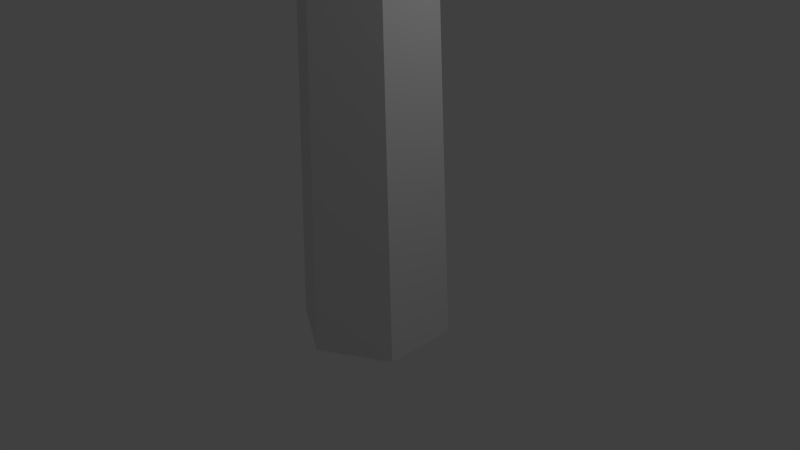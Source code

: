 # Source: lighthouse.blend  (saved by Blender 2.70.0; exported with 4.5.12 LTS)
import bpy
from mathutils import Matrix  # noqa: F401  (used for matrix-valued properties, if any)

bpy.ops.wm.read_factory_settings(use_empty=True)
scene = bpy.context.scene
scene.name = 'Scene'

# ---- collections
col_collection_1 = bpy.data.collections.new('Collection 1'); scene.collection.children.link(col_collection_1)

# ---- materials (node trees are filled in below, after node groups)
mat_lighthouse = bpy.data.materials.new('Lighthouse')
mat_lighthouse.alpha_threshold = 0.0
mat_lighthouse.use_transparent_shadow = False
mat_lighthouse.roughness = 0.5
mat_lighthouse.line_color = (0.0, 0.0, 0.0, 1.0)

# ---- material node trees

# ---- world
world_world = bpy.data.worlds.new('World'); scene.world = world_world
world_world.color = (0.05088, 0.05088, 0.05088)
world_world.use_sun_shadow = False
world_world.sun_shadow_jitter_overblur = 0.0
world_world.cycles.sampling_method = 'MANUAL'
world_world.cycles.sample_map_resolution = 256

# ---- cameras
cam_camera = bpy.data.cameras.new('Camera')
cam_camera.clip_end = 100.0
cam_camera.lens = 35.0
cam_camera.sensor_width = 32.0
cam_camera.sensor_height = 18.0
cam_camera.ortho_scale = 7.314
cam_camera.dof.focus_distance = 0.0
cam_camera.dof.aperture_fstop = 128.0

# ---- lights
light_lamp = bpy.data.lights.new('Lamp', 'POINT')
light_lamp.transmission_factor = 0.0
light_lamp.cutoff_distance = 30.0
light_lamp.energy = 100.0
light_lamp.shadow_buffer_clip_start = 1.001
light_lamp.shadow_soft_size = 0.1
light_lamp.shadow_maximum_resolution = 0.006
light_lamp.use_absolute_resolution = True
light_lamp.cycles.use_multiple_importance_sampling = False

# ---- meshes
me_cylinder = bpy.data.meshes.new('Cylinder')
me_cylinder.from_pydata([(0.0, 1.0, -1.0), (-5.428e-09, 0.7268, 6.695), (0.866, 0.5, -1.0), (0.6294, 0.3634, 6.695), (0.866, -0.5, -1.0), (0.6294, -0.3634, 6.695), (-8.742e-08, -1.0, -1.0), (-6.897e-08, -0.7268, 6.695), (-0.866, -0.5, -1.0), (-0.6294, -0.3634, 6.695), (-0.866, 0.5, -1.0), (-0.6294, 0.3634, 6.695), (4.494e-09, 1.226, 6.819), (1.062, 0.6131, 6.819), (1.062, -0.6131, 6.819), (-1.027e-07, -1.226, 6.819), (-1.062, -0.6131, 6.819), (-1.062, 0.6131, 6.819), (6.41e-08, 1.226, 7.076), (1.062, 0.6131, 7.076), (1.062, -0.6131, 7.076), (-4.31e-08, -1.226, 7.076), (-1.062, -0.6131, 7.076), (-1.062, 0.6131, 7.076), (7.061e-08, 0.7066, 7.076), (0.6119, 0.3533, 7.076), (0.6119, -0.3533, 7.076), (8.843e-09, -0.7066, 7.076), (-0.6119, -0.3533, 7.076), (-0.6119, 0.3533, 7.076), (-2.87e-07, 0.7066, 8.369), (0.6119, 0.3533, 8.369), (0.6119, -0.3533, 8.369), (-3.488e-07, -0.7066, 8.369), (-0.6119, -0.3533, 8.369), (-0.6119, 0.3533, 8.369), (-2.721e-07, 0.9148, 8.369), (0.7923, 0.4574, 8.369), (0.7923, -0.4574, 8.369), (-3.52e-07, -0.9148, 8.369), (-0.7923, -0.4574, 8.369), (-0.7923, 0.4574, 8.369), (-2.125e-07, 0.9148, 8.582), (0.7923, 0.4574, 8.582), (0.7923, -0.4574, 8.582), (-2.924e-07, -0.9148, 8.582), (-0.7923, -0.4574, 8.582), (-0.7923, 0.4574, 8.582), (-2.165e-07, 0.8345, 8.582), (0.7227, 0.4172, 8.582), (0.7227, -0.4172, 8.582), (-2.894e-07, -0.8345, 8.582), (-0.7227, -0.4172, 8.582), (-0.7227, 0.4172, 8.582), (-2.254e-07, 0.6568, 9.089), (0.5688, 0.3284, 9.089), (0.5688, -0.3284, 9.089), (-2.828e-07, -0.6568, 9.089), (-0.5688, -0.3284, 9.089), (-0.5688, 0.3284, 9.089), (-2.431e-07, 0.3036, 9.47), (0.2629, 0.1518, 9.47), (0.2629, -0.1518, 9.47), (-2.696e-07, -0.3036, 9.47), (-0.2629, -0.1518, 9.47), (-0.2629, 0.1518, 9.47), (-2.622e-07, 0.1384, 9.505), (0.1199, 0.06922, 9.505), (0.1199, -0.06922, 9.505), (-2.743e-07, -0.1384, 9.505), (-0.1199, -0.06922, 9.505), (-0.1199, 0.06922, 9.505)], [], [(0, 1, 3, 2), (2, 3, 5, 4), (4, 5, 7, 6), (6, 7, 9, 8), (1, 11, 17, 12), (10, 11, 1, 0), (8, 9, 11, 10), (0, 2, 4, 6, 8, 10), (12, 17, 23, 18), (11, 9, 16, 17), (9, 7, 15, 16), (7, 5, 14, 15), (5, 3, 13, 14), (3, 1, 12, 13), (18, 23, 29, 24), (17, 16, 22, 23), (16, 15, 21, 22), (15, 14, 20, 21), (14, 13, 19, 20), (13, 12, 18, 19), (24, 29, 35, 30), (23, 22, 28, 29), (22, 21, 27, 28), (21, 20, 26, 27), (20, 19, 25, 26), (19, 18, 24, 25), (30, 35, 41, 36), (29, 28, 34, 35), (28, 27, 33, 34), (27, 26, 32, 33), (26, 25, 31, 32), (25, 24, 30, 31), (36, 41, 47, 42), (35, 34, 40, 41), (34, 33, 39, 40), (33, 32, 38, 39), (32, 31, 37, 38), (31, 30, 36, 37), (42, 47, 53, 48), (41, 40, 46, 47), (40, 39, 45, 46), (39, 38, 44, 45), (38, 37, 43, 44), (37, 36, 42, 43), (48, 53, 59, 54), (47, 46, 52, 53), (46, 45, 51, 52), (45, 44, 50, 51), (44, 43, 49, 50), (43, 42, 48, 49), (54, 59, 65, 60), (53, 52, 58, 59), (52, 51, 57, 58), (51, 50, 56, 57), (50, 49, 55, 56), (49, 48, 54, 55), (60, 65, 71, 66), (59, 58, 64, 65), (58, 57, 63, 64), (57, 56, 62, 63), (56, 55, 61, 62), (55, 54, 60, 61), (67, 66, 71, 70, 69, 68), (65, 64, 70, 71), (64, 63, 69, 70), (63, 62, 68, 69), (62, 61, 67, 68), (61, 60, 66, 67)])
_uv = me_cylinder.uv_layers.new(name='UVMap')
_uv.uv.foreach_set('vector', [0.09712, 0.007932, 0.1503, 0.7552, 0.0798, 0.7552, 0.0001667, 0.007932, 0.5831, 0.007932, 0.5035, 0.7552, 0.433, 0.7552, 0.4861, 0.007932, 0.4861, 0.007932, 0.433, 0.7552, 0.3624, 0.7552, 0.3889, 0.007932, 0.3889, 0.007932, 0.3624, 0.7552, 0.2916, 0.7552, 0.2916, 0.007932, 0.8657, 0.8936, 0.7863, 0.8958, 0.7898, 0.8506, 0.8723, 0.8504, 0.1943, 0.007932, 0.2209, 0.7552, 0.1503, 0.7552, 0.09712, 0.007932, 0.2916, 0.007932, 0.2916, 0.7552, 0.2209, 0.7552, 0.1943, 0.007932, 0.752, 0.4618, 0.752, 0.5591, 0.6677, 0.6078, 0.5834, 0.5591, 0.5834, 0.4618, 0.6677, 0.4131, 0.8723, 0.8504, 0.7898, 0.8506, 0.7885, 0.831, 0.8715, 0.8293, 0.7863, 0.8958, 0.7066, 0.8991, 0.7103, 0.8527, 0.7898, 0.8506, 0.7066, 0.8991, 0.6256, 0.9015, 0.6305, 0.8535, 0.7103, 0.8527, 0.6256, 0.9015, 0.5415, 0.9028, 0.5472, 0.8502, 0.6305, 0.8535, 0.5415, 0.9028, 0.448, 0.9083, 0.4195, 0.8403, 0.5472, 0.8502, 0.9555, 0.9107, 0.8657, 0.8936, 0.8723, 0.8504, 0.997, 0.861, 0.8715, 0.8293, 0.7885, 0.831, 0.7916, 0.7824, 0.8733, 0.7759, 0.7898, 0.8506, 0.7103, 0.8527, 0.7091, 0.8334, 0.7885, 0.831, 0.7103, 0.8527, 0.6305, 0.8535, 0.63, 0.8339, 0.7091, 0.8334, 0.6305, 0.8535, 0.5472, 0.8502, 0.5482, 0.8289, 0.63, 0.8339, 0.5472, 0.8502, 0.4195, 0.8403, 0.4257, 0.8062, 0.5482, 0.8289, 0.997, 0.861, 0.8723, 0.8504, 0.8715, 0.8293, 0.9998, 0.8266, 0.8718, 0.06894, 0.8718, 0.1377, 0.7459, 0.1377, 0.7459, 0.06894, 0.7885, 0.831, 0.7091, 0.8334, 0.713, 0.7867, 0.7916, 0.7824, 0.7091, 0.8334, 0.63, 0.8339, 0.6355, 0.7886, 0.713, 0.7867, 0.63, 0.8339, 0.5482, 0.8289, 0.5584, 0.7864, 0.6355, 0.7886, 0.5482, 0.8289, 0.4257, 0.8062, 0.4731, 0.7612, 0.5584, 0.7864, 0.9998, 0.8266, 0.8715, 0.8293, 0.8733, 0.7759, 0.9633, 0.7612, 0.3804, 0.8719, 0.3337, 0.9331, 0.3217, 0.9172, 0.3661, 0.8613, 0.8718, 0.1377, 0.8718, 0.2065, 0.7459, 0.2065, 0.7459, 0.1377, 0.8718, 0.2065, 0.8718, 0.2753, 0.7459, 0.2753, 0.7459, 0.2065, 0.8718, 0.2753, 0.8718, 0.344, 0.7459, 0.344, 0.7459, 0.2753, 0.8718, 0.344, 0.8718, 0.4128, 0.7459, 0.4128, 0.7459, 0.344, 0.8718, 0.0001671, 0.8718, 0.06894, 0.7459, 0.06894, 0.7459, 0.0001667, 0.3661, 0.8613, 0.3217, 0.9172, 0.3091, 0.9036, 0.35, 0.8521, 0.3337, 0.9331, 0.2621, 0.9722, 0.2582, 0.9508, 0.3217, 0.9172, 0.2621, 0.9722, 0.1735, 0.9722, 0.1809, 0.9494, 0.2582, 0.9508, 0.1735, 0.9722, 0.0857, 0.9273, 0.1035, 0.9065, 0.1809, 0.9494, 0.0857, 0.9273, 0.0001667, 0.8474, 0.01181, 0.8096, 0.1035, 0.9065, 0.4192, 0.8024, 0.3804, 0.8719, 0.3661, 0.8613, 0.4071, 0.7822, 0.35, 0.8521, 0.3091, 0.9036, 0.3058, 0.8994, 0.3445, 0.8489, 0.3217, 0.9172, 0.2582, 0.9508, 0.2532, 0.9322, 0.3091, 0.9036, 0.2582, 0.9508, 0.1809, 0.9494, 0.1861, 0.9289, 0.2532, 0.9322, 0.1809, 0.9494, 0.1035, 0.9065, 0.1181, 0.8874, 0.1861, 0.9289, 0.1035, 0.9065, 0.01181, 0.8096, 0.04466, 0.7849, 0.1181, 0.8874, 0.4071, 0.7822, 0.3661, 0.8613, 0.35, 0.8521, 0.382, 0.7698, 0.3445, 0.8489, 0.3058, 0.8994, 0.2815, 0.8727, 0.3049, 0.8319, 0.3091, 0.9036, 0.2532, 0.9322, 0.2523, 0.9268, 0.3058, 0.8994, 0.2532, 0.9322, 0.1861, 0.9289, 0.1882, 0.9232, 0.2523, 0.9268, 0.1861, 0.9289, 0.1181, 0.8874, 0.123, 0.8825, 0.1882, 0.9232, 0.1181, 0.8874, 0.04466, 0.7849, 0.05547, 0.7841, 0.123, 0.8825, 0.382, 0.7698, 0.35, 0.8521, 0.3445, 0.8489, 0.3724, 0.7713, 0.3049, 0.8319, 0.2815, 0.8727, 0.2564, 0.8509, 0.2623, 0.8287, 0.3058, 0.8994, 0.2523, 0.9268, 0.2449, 0.8917, 0.2815, 0.8727, 0.2523, 0.9268, 0.1882, 0.9232, 0.2026, 0.8855, 0.2449, 0.8917, 0.1882, 0.9232, 0.123, 0.8825, 0.1651, 0.8485, 0.2026, 0.8855, 0.123, 0.8825, 0.05547, 0.7841, 0.1497, 0.7612, 0.1651, 0.8485, 0.3724, 0.7713, 0.3445, 0.8489, 0.3049, 0.8319, 0.3069, 0.7648, 0.2623, 0.8287, 0.2564, 0.8509, 0.2468, 0.8438, 0.2481, 0.8325, 0.2815, 0.8727, 0.2449, 0.8917, 0.2393, 0.8608, 0.2564, 0.8509, 0.2449, 0.8917, 0.2026, 0.8855, 0.2198, 0.8554, 0.2393, 0.8608, 0.2026, 0.8855, 0.1651, 0.8485, 0.2086, 0.8333, 0.2198, 0.8554, 0.1651, 0.8485, 0.1497, 0.7612, 0.2253, 0.8003, 0.2086, 0.8333, 0.3069, 0.7648, 0.3049, 0.8319, 0.2623, 0.8287, 0.2442, 0.7997, 0.2354, 0.8234, 0.2481, 0.8325, 0.2468, 0.8438, 0.2381, 0.8495, 0.2279, 0.8464, 0.2241, 0.8343, 0.2564, 0.8509, 0.2393, 0.8608, 0.2381, 0.8495, 0.2468, 0.8438, 0.2393, 0.8608, 0.2198, 0.8554, 0.2279, 0.8464, 0.2381, 0.8495, 0.2198, 0.8554, 0.2086, 0.8333, 0.2241, 0.8343, 0.2279, 0.8464, 0.2086, 0.8333, 0.2253, 0.8003, 0.2354, 0.8234, 0.2241, 0.8343, 0.2442, 0.7997, 0.2623, 0.8287, 0.2481, 0.8325, 0.2354, 0.8234])
me_cylinder.materials.append(mat_lighthouse)
me_cylinder.use_remesh_preserve_volume = False
me_cylinder.use_remesh_preserve_attributes = False
me_cylinder.use_mirror_vertex_groups = False
me_cylinder.update()

# ---- objects
ob_cylinder = bpy.data.objects.new('Cylinder', me_cylinder)
ob_lamp = bpy.data.objects.new('Lamp', light_lamp)
ob_camera = bpy.data.objects.new('Camera', cam_camera)

# ---- transforms, parenting, visibility, modifiers, constraints
ob_cylinder.location = (0.0, 0.0, 0.0)
ob_cylinder.lineart.crease_threshold = 0.0
ob_lamp.location = (4.076, 1.005, 5.904)
ob_lamp.rotation_euler = (0.6503, 0.05522, 1.866)
ob_lamp.lock_rotations_4d = False
ob_lamp.empty_display_type = 'ARROWS'
ob_lamp.color = (0.0, 0.0, 0.0, 0.0)
ob_lamp.lineart.crease_threshold = 0.0
ob_camera.location = (7.481, -6.508, 5.344)
ob_camera.rotation_euler = (1.109, 0.01082, 0.8149)
ob_camera.lock_rotations_4d = False
ob_camera.empty_display_type = 'ARROWS'
ob_camera.color = (0.0, 0.0, 0.0, 0.0)
ob_camera.display_type = 'WIRE'
ob_camera.lineart.crease_threshold = 0.0

# ---- collection membership
col_collection_1.objects.link(ob_cylinder)
col_collection_1.objects.link(ob_lamp)
col_collection_1.objects.link(ob_camera)

# ---- scene / render settings (as saved in the file)
scene.camera = ob_camera
scene.frame_start = 1; scene.frame_end = 250; scene.frame_set(1)
scene.render.engine = 'BLENDER_EEVEE_NEXT'
scene.render.resolution_percentage = 50
scene.render.dither_intensity = 0.0
scene.cycles.use_denoising = False
scene.cycles.samples = 10
scene.cycles.sampling_pattern = 'TABULATED_SOBOL'
scene.cycles.light_sampling_threshold = 0.0
scene.cycles.use_adaptive_sampling = False
scene.cycles.use_light_tree = False
scene.cycles.blur_glossy = 0.0
scene.cycles.volume_bounces = 1
scene.cycles.pixel_filter_type = 'GAUSSIAN'
scene.cycles.sample_clamp_indirect = 0.0
scene.view_settings.view_transform = 'Standard'
bpy.context.view_layer.update()
